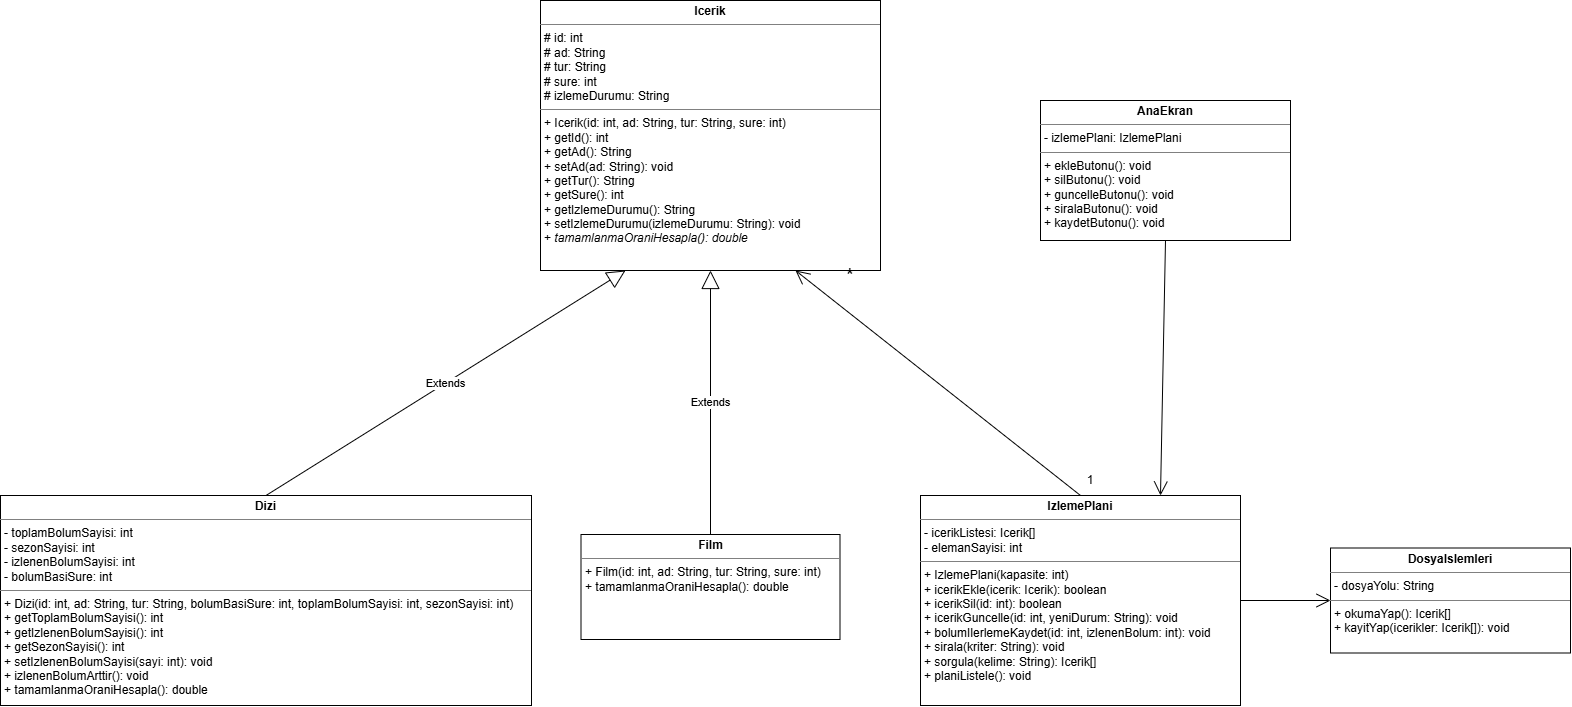

The diagram above was exported from draw.io. Its source (the exported page's mxGraphModel, read from the mxfile embedded in the PNG):
<mxGraphModel dx="2291" dy="1335" grid="1" gridSize="10" guides="1" tooltips="1" connect="1" arrows="1" fold="1" page="1" pageScale="1" pageWidth="827" pageHeight="1169" math="0" shadow="0">
  <root>
    <mxCell id="0" />
    <mxCell id="1" parent="0" />
    <mxCell id="XDLIU11feJ-6EzsEq5Gr-6" edge="1" parent="1" source="XDLIU11feJ-6EzsEq5Gr-5" style="edgeStyle=orthogonalEdgeStyle;rounded=0;orthogonalLoop=1;jettySize=auto;html=1;exitX=0.5;exitY=1;exitDx=0;exitDy=0;entryX=0.5;entryY=1;entryDx=0;entryDy=0;" target="XDLIU11feJ-6EzsEq5Gr-5">
      <mxGeometry relative="1" as="geometry">
        <mxPoint x="540" y="260" as="targetPoint" />
      </mxGeometry>
    </mxCell>
    <mxCell id="XDLIU11feJ-6EzsEq5Gr-5" parent="1" style="verticalAlign=top;align=left;overflow=fill;html=1;whiteSpace=wrap;" value="&lt;p style=&quot;margin:0px;margin-top:4px;text-align:center;&quot;&gt;&lt;b&gt;Icerik&lt;/b&gt;&lt;/p&gt;&lt;hr size=&quot;1&quot; style=&quot;border-style:solid;&quot;&gt;&lt;p style=&quot;margin:0px;margin-left:4px;&quot;&gt;# id: int&lt;/p&gt;&lt;p style=&quot;margin:0px;margin-left:4px;&quot;&gt;# ad: String&lt;/p&gt;&lt;p style=&quot;margin:0px;margin-left:4px;&quot;&gt;# tur: String&lt;/p&gt;&lt;p style=&quot;margin:0px;margin-left:4px;&quot;&gt;# sure: int&lt;/p&gt;&lt;p style=&quot;margin:0px;margin-left:4px;&quot;&gt;# izlemeDurumu: String&lt;/p&gt;&lt;hr size=&quot;1&quot; style=&quot;border-style:solid;&quot;&gt;&lt;p style=&quot;margin:0px;margin-left:4px;&quot;&gt;+ Icerik(id: int, ad: String, tur: String, sure: int)&lt;/p&gt;&lt;p style=&quot;margin:0px;margin-left:4px;&quot;&gt;+ getId(): int&lt;/p&gt;&lt;p style=&quot;margin:0px;margin-left:4px;&quot;&gt;+ getAd(): String&lt;/p&gt;&lt;p style=&quot;margin:0px;margin-left:4px;&quot;&gt;+ setAd(ad: String): void&lt;/p&gt;&lt;p style=&quot;margin:0px;margin-left:4px;&quot;&gt;+ getTur(): String&lt;/p&gt;&lt;p style=&quot;margin:0px;margin-left:4px;&quot;&gt;+ getSure(): int&lt;/p&gt;&lt;p style=&quot;margin:0px;margin-left:4px;&quot;&gt;+ getIzlemeDurumu(): String&lt;/p&gt;&lt;p style=&quot;margin:0px;margin-left:4px;&quot;&gt;+ setIzlemeDurumu(izlemeDurumu: String): void&lt;/p&gt;&lt;p style=&quot;margin:0px;margin-left:4px;&quot;&gt;+ &lt;i&gt;tamamlanmaOraniHesapla(): double&lt;/i&gt;&lt;/p&gt;" vertex="1">
      <mxGeometry height="270" width="340" x="580" y="50" as="geometry" />
    </mxCell>
    <mxCell id="XDLIU11feJ-6EzsEq5Gr-7" parent="1" style="verticalAlign=top;align=left;overflow=fill;html=1;whiteSpace=wrap;" value="&lt;p style=&quot;margin:0px;margin-top:4px;text-align:center;&quot;&gt;&lt;b&gt;Film&lt;/b&gt;&lt;/p&gt;&lt;hr size=&quot;1&quot; style=&quot;border-style:solid;&quot;&gt;&lt;p style=&quot;margin:0px;margin-left:4px;&quot;&gt;+ Film(id: int, ad: String, tur: String, sure: int)&lt;/p&gt;&lt;p style=&quot;margin:0px;margin-left:4px;&quot;&gt;+ tamamlanmaOraniHesapla(): double&lt;/p&gt;" vertex="1">
      <mxGeometry height="105" width="259" x="620.5" y="584" as="geometry" />
    </mxCell>
    <mxCell id="XDLIU11feJ-6EzsEq5Gr-8" parent="1" style="verticalAlign=top;align=left;overflow=fill;html=1;whiteSpace=wrap;" value="&lt;p style=&quot;margin:0px;margin-top:4px;text-align:center;&quot;&gt;&lt;b&gt;Dizi&lt;/b&gt;&lt;/p&gt;&lt;hr size=&quot;1&quot; style=&quot;border-style:solid;&quot;&gt;&lt;p style=&quot;margin:0px;margin-left:4px;&quot;&gt;- toplamBolumSayisi: int&lt;/p&gt;&lt;p style=&quot;margin:0px;margin-left:4px;&quot;&gt;- sezonSayisi: int&lt;/p&gt;&lt;p style=&quot;margin:0px;margin-left:4px;&quot;&gt;- izlenenBolumSayisi: int&lt;/p&gt;&lt;p style=&quot;margin:0px;margin-left:4px;&quot;&gt;- bolumBasiSure: int&lt;/p&gt;&lt;hr size=&quot;1&quot; style=&quot;border-style:solid;&quot;&gt;&lt;p style=&quot;margin:0px;margin-left:4px;&quot;&gt;+ Dizi(id: int, ad: String, tur: String, bolumBasiSure: int, toplamBolumSayisi: int, sezonSayisi: int)&lt;/p&gt;&lt;p style=&quot;margin:0px;margin-left:4px;&quot;&gt;+ getToplamBolumSayisi(): int&lt;/p&gt;&lt;p style=&quot;margin:0px;margin-left:4px;&quot;&gt;+ getIzlenenBolumSayisi(): int&lt;/p&gt;&lt;p style=&quot;margin:0px;margin-left:4px;&quot;&gt;+ getSezonSayisi(): int&lt;/p&gt;&lt;p style=&quot;margin:0px;margin-left:4px;&quot;&gt;+ setIzlenenBolumSayisi(sayi: int): void&lt;/p&gt;&lt;p style=&quot;margin:0px;margin-left:4px;&quot;&gt;+ izlenenBolumArttir(): void&lt;/p&gt;&lt;p style=&quot;margin:0px;margin-left:4px;&quot;&gt;+ tamamlanmaOraniHesapla(): double&lt;/p&gt;" vertex="1">
      <mxGeometry height="210" width="531" x="40" y="545" as="geometry" />
    </mxCell>
    <mxCell id="XDLIU11feJ-6EzsEq5Gr-9" parent="1" style="verticalAlign=top;align=left;overflow=fill;html=1;whiteSpace=wrap;" value="&lt;p style=&quot;margin:0px;margin-top:4px;text-align:center;&quot;&gt;&lt;b&gt;IzlemePlani&lt;/b&gt;&lt;/p&gt;&lt;hr size=&quot;1&quot; style=&quot;border-style:solid;&quot;&gt;&lt;p style=&quot;margin:0px;margin-left:4px;&quot;&gt;- icerikListesi: Icerik[]&lt;/p&gt;&lt;p style=&quot;margin:0px;margin-left:4px;&quot;&gt;- elemanSayisi: int&lt;/p&gt;&lt;hr size=&quot;1&quot; style=&quot;border-style:solid;&quot;&gt;&lt;p style=&quot;margin:0px;margin-left:4px;&quot;&gt;+ IzlemePlani(kapasite: int)&lt;/p&gt;&lt;p style=&quot;margin:0px;margin-left:4px;&quot;&gt;+ icerikEkle(icerik: Icerik): boolean&lt;/p&gt;&lt;p style=&quot;margin:0px;margin-left:4px;&quot;&gt;+ icerikSil(id: int): boolean&lt;/p&gt;&lt;p style=&quot;margin:0px;margin-left:4px;&quot;&gt;+ icerikGuncelle(id: int, yeniDurum: String): void&lt;/p&gt;&lt;p style=&quot;margin:0px;margin-left:4px;&quot;&gt;+ bolumIlerlemeKaydet(id: int, izlenenBolum: int): void&lt;/p&gt;&lt;p style=&quot;margin:0px;margin-left:4px;&quot;&gt;+ sirala(kriter: String): void&lt;/p&gt;&lt;p style=&quot;margin:0px;margin-left:4px;&quot;&gt;+ sorgula(kelime: String): Icerik[]&lt;/p&gt;&lt;p style=&quot;margin:0px;margin-left:4px;&quot;&gt;+ planiListele(): void&lt;/p&gt;&lt;p style=&quot;margin:0px;margin-left:4px;&quot;&gt;&lt;br&gt;&lt;/p&gt;" vertex="1">
      <mxGeometry height="210" width="320" x="960" y="545" as="geometry" />
    </mxCell>
    <mxCell id="XDLIU11feJ-6EzsEq5Gr-15" edge="1" parent="1" source="XDLIU11feJ-6EzsEq5Gr-7" style="endArrow=block;endSize=16;endFill=0;html=1;rounded=0;entryX=0.5;entryY=1;entryDx=0;entryDy=0;exitX=0.5;exitY=0;exitDx=0;exitDy=0;" target="XDLIU11feJ-6EzsEq5Gr-5" value="Extends">
      <mxGeometry relative="1" width="160" as="geometry">
        <mxPoint x="760" y="580" as="sourcePoint" />
        <mxPoint x="950" y="360" as="targetPoint" />
      </mxGeometry>
    </mxCell>
    <mxCell id="XDLIU11feJ-6EzsEq5Gr-16" edge="1" parent="1" source="XDLIU11feJ-6EzsEq5Gr-8" style="endArrow=block;endSize=16;endFill=0;html=1;rounded=0;entryX=0.25;entryY=1;entryDx=0;entryDy=0;exitX=0.5;exitY=0;exitDx=0;exitDy=0;" target="XDLIU11feJ-6EzsEq5Gr-5" value="Extends">
      <mxGeometry relative="1" width="160" as="geometry">
        <mxPoint x="390" y="540" as="sourcePoint" />
        <mxPoint x="950" y="360" as="targetPoint" />
      </mxGeometry>
    </mxCell>
    <mxCell id="XDLIU11feJ-6EzsEq5Gr-17" edge="1" parent="1" source="XDLIU11feJ-6EzsEq5Gr-9" style="endArrow=open;endFill=1;endSize=12;html=1;rounded=0;exitX=0.5;exitY=0;exitDx=0;exitDy=0;entryX=0.75;entryY=1;entryDx=0;entryDy=0;" target="XDLIU11feJ-6EzsEq5Gr-5" value="">
      <mxGeometry relative="1" width="160" as="geometry">
        <mxPoint x="890" y="330" as="sourcePoint" />
        <mxPoint x="1050" y="330" as="targetPoint" />
      </mxGeometry>
    </mxCell>
    <mxCell id="XDLIU11feJ-6EzsEq5Gr-18" parent="1" style="text;html=1;whiteSpace=wrap;strokeColor=none;fillColor=none;align=center;verticalAlign=middle;rounded=0;" value="1" vertex="1">
      <mxGeometry height="30" width="60" x="1100" y="515" as="geometry" />
    </mxCell>
    <mxCell id="XDLIU11feJ-6EzsEq5Gr-20" parent="1" style="text;html=1;whiteSpace=wrap;strokeColor=none;fillColor=none;align=center;verticalAlign=middle;rounded=0;" value="&lt;font style=&quot;font-size: 20px;&quot;&gt;*&lt;/font&gt;" vertex="1">
      <mxGeometry height="30" width="60" x="860" y="310" as="geometry" />
    </mxCell>
    <mxCell id="1KKDwrh_MUKzc-10hbyU-1" parent="1" style="verticalAlign=top;align=left;overflow=fill;html=1;whiteSpace=wrap;" value="&lt;p style=&quot;margin:0px;margin-top:4px;text-align:center;&quot;&gt;&lt;b&gt;AnaEkran&lt;/b&gt;&lt;/p&gt;&lt;hr size=&quot;1&quot; style=&quot;border-style:solid;&quot;&gt;&lt;p style=&quot;margin:0px;margin-left:4px;&quot;&gt;- izlemePlani: IzlemePlani&lt;/p&gt;&lt;hr size=&quot;1&quot; style=&quot;border-style:solid;&quot;&gt;&lt;p style=&quot;margin:0px;margin-left:4px;&quot;&gt;+ ekleButonu(): void&lt;/p&gt;&lt;p style=&quot;margin:0px;margin-left:4px;&quot;&gt;+ silButonu(): void&lt;/p&gt;&lt;p style=&quot;margin:0px;margin-left:4px;&quot;&gt;+ guncelleButonu(): void&lt;/p&gt;&lt;p style=&quot;margin:0px;margin-left:4px;&quot;&gt;+ siralaButonu(): void&lt;/p&gt;&lt;p style=&quot;margin:0px;margin-left:4px;&quot;&gt;+ kaydetButonu(): void&lt;/p&gt;" vertex="1">
      <mxGeometry height="140" width="250" x="1080" y="150" as="geometry" />
    </mxCell>
    <mxCell id="1KKDwrh_MUKzc-10hbyU-2" parent="1" style="verticalAlign=top;align=left;overflow=fill;html=1;whiteSpace=wrap;" value="&lt;p style=&quot;margin:0px;margin-top:4px;text-align:center;&quot;&gt;&lt;b&gt;DosyaIslemleri&lt;/b&gt;&lt;/p&gt;&lt;hr size=&quot;1&quot; style=&quot;border-style:solid;&quot;&gt;&lt;p style=&quot;margin:0px;margin-left:4px;&quot;&gt;- dosyaYolu: String&lt;/p&gt;&lt;hr size=&quot;1&quot; style=&quot;border-style:solid;&quot;&gt;&lt;p style=&quot;margin:0px;margin-left:4px;&quot;&gt;+ okumaYap(): Icerik[]&lt;/p&gt;&lt;p style=&quot;margin:0px;margin-left:4px;&quot;&gt;+ kayitYap(icerikler: Icerik[]): void&amp;nbsp;&lt;/p&gt;" vertex="1">
      <mxGeometry height="105" width="240" x="1370" y="597.5" as="geometry" />
    </mxCell>
    <mxCell id="1KKDwrh_MUKzc-10hbyU-4" edge="1" parent="1" source="1KKDwrh_MUKzc-10hbyU-1" style="endArrow=open;endFill=1;endSize=12;html=1;rounded=0;defaultLabelBackgroundColor=page;exitX=0.5;exitY=1;exitDx=0;exitDy=0;entryX=0.75;entryY=0;entryDx=0;entryDy=0;" target="XDLIU11feJ-6EzsEq5Gr-9" value="">
      <mxGeometry relative="1" width="160" as="geometry">
        <mxPoint x="1020" y="300" as="sourcePoint" />
        <mxPoint x="1180" y="300" as="targetPoint" />
      </mxGeometry>
    </mxCell>
    <mxCell id="1KKDwrh_MUKzc-10hbyU-6" edge="1" parent="1" source="XDLIU11feJ-6EzsEq5Gr-9" style="endArrow=open;endFill=1;endSize=12;html=1;rounded=0;defaultLabelBackgroundColor=page;exitX=1;exitY=0.5;exitDx=0;exitDy=0;entryX=0;entryY=0.5;entryDx=0;entryDy=0;" target="1KKDwrh_MUKzc-10hbyU-2" value="">
      <mxGeometry relative="1" width="160" as="geometry">
        <mxPoint x="950" y="360" as="sourcePoint" />
        <mxPoint x="1330" y="610" as="targetPoint" />
      </mxGeometry>
    </mxCell>
  </root>
</mxGraphModel>